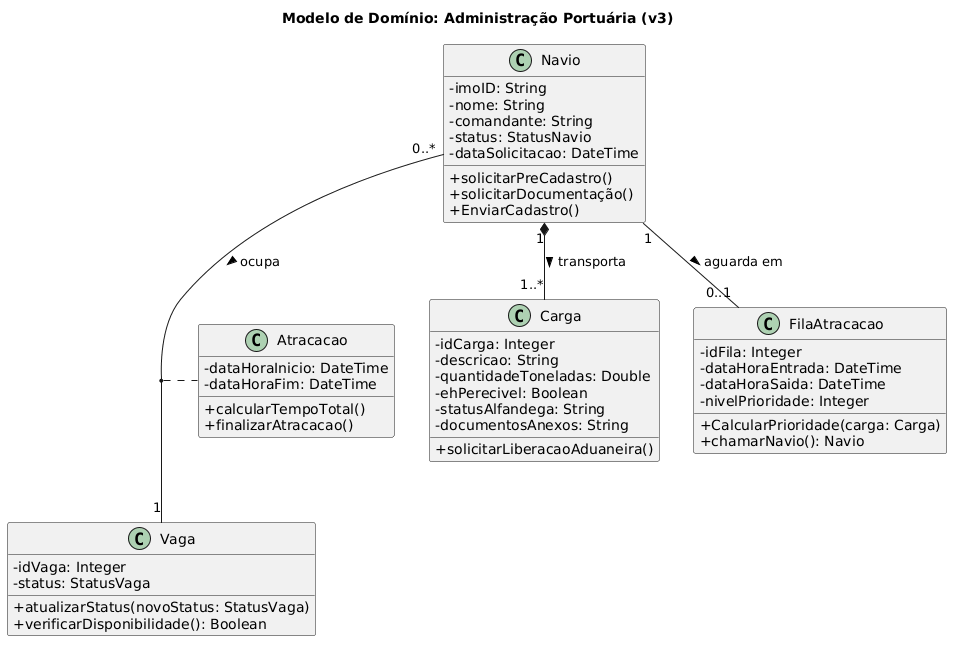

The diagram above was rendered by PlantUML. Its source (embedded in the PNG):
@startuml
title Modelo de Domínio: Administração Portuária (v3)
skinparam classAttributeIconSize 0

class Navio {
- imoID: String
  - nome: String
  - comandante: String
  - status: StatusNavio
  - dataSolicitacao: DateTime
  + solicitarPreCadastro()
  + solicitarDocumentação()
  + EnviarCadastro()
  
}

class Carga {
  - idCarga: Integer
  - descricao: String
  - quantidadeToneladas: Double
  - ehPerecivel: Boolean
  - statusAlfandega: String
  - documentosAnexos: String
  + solicitarLiberacaoAduaneira()
}

class Vaga {
  - idVaga: Integer
  - status: StatusVaga
  + atualizarStatus(novoStatus: StatusVaga)
  + verificarDisponibilidade(): Boolean
}

class FilaAtracacao {
  - idFila: Integer
  - dataHoraEntrada: DateTime
  - dataHoraSaida: DateTime
  - nivelPrioridade: Integer
  + CalcularPrioridade(carga: Carga)
  + chamarNavio(): Navio
}

class Atracacao {
  - dataHoraInicio: DateTime
  - dataHoraFim: DateTime
  + calcularTempoTotal()
  + finalizarAtracacao()
}

' Relacionamentos
Navio "1" *-- "1..*" Carga : transporta >
Navio "0..*" -- "1" Vaga : ocupa >
(Navio, Vaga) .. Atracacao
Navio "1" -- "0..1" FilaAtracacao : aguarda em >
@enduml